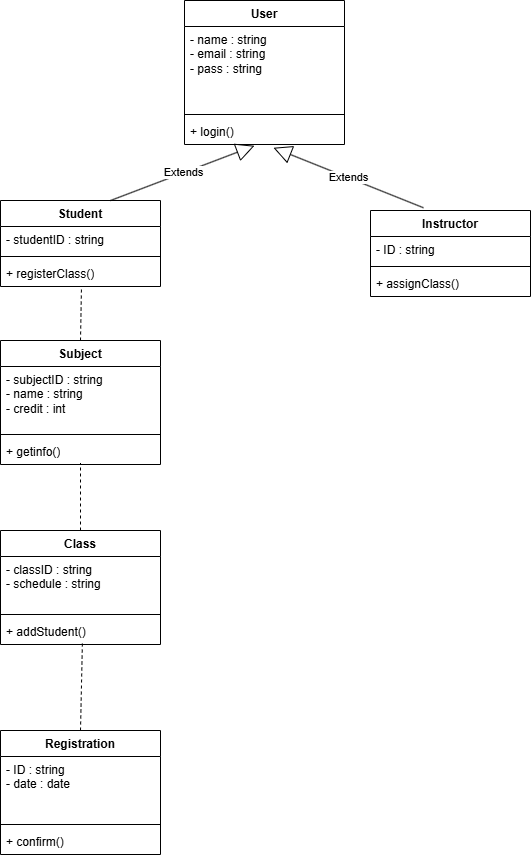

The diagram above was exported from draw.io. Its source (the exported page's mxGraphModel, read from the mxfile embedded in the PNG):
<mxGraphModel dx="1303" dy="755" grid="1" gridSize="10" guides="1" tooltips="1" connect="1" arrows="1" fold="1" page="1" pageScale="1" pageWidth="827" pageHeight="1169" math="0" shadow="0">
  <root>
    <mxCell id="0" />
    <mxCell id="1" parent="0" />
    <mxCell id="WnlbUsxreVMorSToNnBe-2" value="User" style="swimlane;fontStyle=1;align=center;verticalAlign=top;childLayout=stackLayout;horizontal=1;startSize=26;horizontalStack=0;resizeParent=1;resizeParentMax=0;resizeLast=0;collapsible=1;marginBottom=0;whiteSpace=wrap;html=1;" vertex="1" parent="1">
      <mxGeometry x="334" y="20" width="160" height="144" as="geometry" />
    </mxCell>
    <mxCell id="WnlbUsxreVMorSToNnBe-3" value="- name : string&lt;div&gt;- email : string&lt;/div&gt;&lt;div&gt;- pass : string&lt;/div&gt;" style="text;strokeColor=none;fillColor=none;align=left;verticalAlign=top;spacingLeft=4;spacingRight=4;overflow=hidden;rotatable=0;points=[[0,0.5],[1,0.5]];portConstraint=eastwest;whiteSpace=wrap;html=1;" vertex="1" parent="WnlbUsxreVMorSToNnBe-2">
      <mxGeometry y="26" width="160" height="84" as="geometry" />
    </mxCell>
    <mxCell id="WnlbUsxreVMorSToNnBe-4" value="" style="line;strokeWidth=1;fillColor=none;align=left;verticalAlign=middle;spacingTop=-1;spacingLeft=3;spacingRight=3;rotatable=0;labelPosition=right;points=[];portConstraint=eastwest;strokeColor=inherit;" vertex="1" parent="WnlbUsxreVMorSToNnBe-2">
      <mxGeometry y="110" width="160" height="8" as="geometry" />
    </mxCell>
    <mxCell id="WnlbUsxreVMorSToNnBe-5" value="+ login()" style="text;strokeColor=none;fillColor=none;align=left;verticalAlign=top;spacingLeft=4;spacingRight=4;overflow=hidden;rotatable=0;points=[[0,0.5],[1,0.5]];portConstraint=eastwest;whiteSpace=wrap;html=1;" vertex="1" parent="WnlbUsxreVMorSToNnBe-2">
      <mxGeometry y="118" width="160" height="26" as="geometry" />
    </mxCell>
    <mxCell id="WnlbUsxreVMorSToNnBe-6" value="Student" style="swimlane;fontStyle=1;align=center;verticalAlign=top;childLayout=stackLayout;horizontal=1;startSize=26;horizontalStack=0;resizeParent=1;resizeParentMax=0;resizeLast=0;collapsible=1;marginBottom=0;whiteSpace=wrap;html=1;" vertex="1" parent="1">
      <mxGeometry x="150" y="220" width="160" height="86" as="geometry" />
    </mxCell>
    <mxCell id="WnlbUsxreVMorSToNnBe-7" value="- studentID : string" style="text;strokeColor=none;fillColor=none;align=left;verticalAlign=top;spacingLeft=4;spacingRight=4;overflow=hidden;rotatable=0;points=[[0,0.5],[1,0.5]];portConstraint=eastwest;whiteSpace=wrap;html=1;" vertex="1" parent="WnlbUsxreVMorSToNnBe-6">
      <mxGeometry y="26" width="160" height="26" as="geometry" />
    </mxCell>
    <mxCell id="WnlbUsxreVMorSToNnBe-8" value="" style="line;strokeWidth=1;fillColor=none;align=left;verticalAlign=middle;spacingTop=-1;spacingLeft=3;spacingRight=3;rotatable=0;labelPosition=right;points=[];portConstraint=eastwest;strokeColor=inherit;" vertex="1" parent="WnlbUsxreVMorSToNnBe-6">
      <mxGeometry y="52" width="160" height="8" as="geometry" />
    </mxCell>
    <mxCell id="WnlbUsxreVMorSToNnBe-9" value="+ registerClass()" style="text;strokeColor=none;fillColor=none;align=left;verticalAlign=top;spacingLeft=4;spacingRight=4;overflow=hidden;rotatable=0;points=[[0,0.5],[1,0.5]];portConstraint=eastwest;whiteSpace=wrap;html=1;" vertex="1" parent="WnlbUsxreVMorSToNnBe-6">
      <mxGeometry y="60" width="160" height="26" as="geometry" />
    </mxCell>
    <mxCell id="WnlbUsxreVMorSToNnBe-10" value="Subject" style="swimlane;fontStyle=1;align=center;verticalAlign=top;childLayout=stackLayout;horizontal=1;startSize=26;horizontalStack=0;resizeParent=1;resizeParentMax=0;resizeLast=0;collapsible=1;marginBottom=0;whiteSpace=wrap;html=1;" vertex="1" parent="1">
      <mxGeometry x="150" y="360" width="160" height="124" as="geometry" />
    </mxCell>
    <mxCell id="WnlbUsxreVMorSToNnBe-11" value="- subjectID : string&lt;div&gt;- name : string&lt;/div&gt;&lt;div&gt;- credit : int&lt;/div&gt;" style="text;strokeColor=none;fillColor=none;align=left;verticalAlign=top;spacingLeft=4;spacingRight=4;overflow=hidden;rotatable=0;points=[[0,0.5],[1,0.5]];portConstraint=eastwest;whiteSpace=wrap;html=1;" vertex="1" parent="WnlbUsxreVMorSToNnBe-10">
      <mxGeometry y="26" width="160" height="64" as="geometry" />
    </mxCell>
    <mxCell id="WnlbUsxreVMorSToNnBe-12" value="" style="line;strokeWidth=1;fillColor=none;align=left;verticalAlign=middle;spacingTop=-1;spacingLeft=3;spacingRight=3;rotatable=0;labelPosition=right;points=[];portConstraint=eastwest;strokeColor=inherit;" vertex="1" parent="WnlbUsxreVMorSToNnBe-10">
      <mxGeometry y="90" width="160" height="8" as="geometry" />
    </mxCell>
    <mxCell id="WnlbUsxreVMorSToNnBe-13" value="+ getinfo()" style="text;strokeColor=none;fillColor=none;align=left;verticalAlign=top;spacingLeft=4;spacingRight=4;overflow=hidden;rotatable=0;points=[[0,0.5],[1,0.5]];portConstraint=eastwest;whiteSpace=wrap;html=1;" vertex="1" parent="WnlbUsxreVMorSToNnBe-10">
      <mxGeometry y="98" width="160" height="26" as="geometry" />
    </mxCell>
    <mxCell id="WnlbUsxreVMorSToNnBe-14" value="Class" style="swimlane;fontStyle=1;align=center;verticalAlign=top;childLayout=stackLayout;horizontal=1;startSize=26;horizontalStack=0;resizeParent=1;resizeParentMax=0;resizeLast=0;collapsible=1;marginBottom=0;whiteSpace=wrap;html=1;" vertex="1" parent="1">
      <mxGeometry x="150" y="550" width="160" height="114" as="geometry" />
    </mxCell>
    <mxCell id="WnlbUsxreVMorSToNnBe-15" value="- classID : string&lt;div&gt;- schedule : string&lt;/div&gt;" style="text;strokeColor=none;fillColor=none;align=left;verticalAlign=top;spacingLeft=4;spacingRight=4;overflow=hidden;rotatable=0;points=[[0,0.5],[1,0.5]];portConstraint=eastwest;whiteSpace=wrap;html=1;" vertex="1" parent="WnlbUsxreVMorSToNnBe-14">
      <mxGeometry y="26" width="160" height="54" as="geometry" />
    </mxCell>
    <mxCell id="WnlbUsxreVMorSToNnBe-16" value="" style="line;strokeWidth=1;fillColor=none;align=left;verticalAlign=middle;spacingTop=-1;spacingLeft=3;spacingRight=3;rotatable=0;labelPosition=right;points=[];portConstraint=eastwest;strokeColor=inherit;" vertex="1" parent="WnlbUsxreVMorSToNnBe-14">
      <mxGeometry y="80" width="160" height="8" as="geometry" />
    </mxCell>
    <mxCell id="WnlbUsxreVMorSToNnBe-17" value="+ addStudent()" style="text;strokeColor=none;fillColor=none;align=left;verticalAlign=top;spacingLeft=4;spacingRight=4;overflow=hidden;rotatable=0;points=[[0,0.5],[1,0.5]];portConstraint=eastwest;whiteSpace=wrap;html=1;" vertex="1" parent="WnlbUsxreVMorSToNnBe-14">
      <mxGeometry y="88" width="160" height="26" as="geometry" />
    </mxCell>
    <mxCell id="WnlbUsxreVMorSToNnBe-18" value="Registration" style="swimlane;fontStyle=1;align=center;verticalAlign=top;childLayout=stackLayout;horizontal=1;startSize=26;horizontalStack=0;resizeParent=1;resizeParentMax=0;resizeLast=0;collapsible=1;marginBottom=0;whiteSpace=wrap;html=1;" vertex="1" parent="1">
      <mxGeometry x="150" y="750" width="160" height="124" as="geometry" />
    </mxCell>
    <mxCell id="WnlbUsxreVMorSToNnBe-19" value="- ID : string&lt;div&gt;- date : date&lt;/div&gt;" style="text;strokeColor=none;fillColor=none;align=left;verticalAlign=top;spacingLeft=4;spacingRight=4;overflow=hidden;rotatable=0;points=[[0,0.5],[1,0.5]];portConstraint=eastwest;whiteSpace=wrap;html=1;" vertex="1" parent="WnlbUsxreVMorSToNnBe-18">
      <mxGeometry y="26" width="160" height="64" as="geometry" />
    </mxCell>
    <mxCell id="WnlbUsxreVMorSToNnBe-20" value="" style="line;strokeWidth=1;fillColor=none;align=left;verticalAlign=middle;spacingTop=-1;spacingLeft=3;spacingRight=3;rotatable=0;labelPosition=right;points=[];portConstraint=eastwest;strokeColor=inherit;" vertex="1" parent="WnlbUsxreVMorSToNnBe-18">
      <mxGeometry y="90" width="160" height="8" as="geometry" />
    </mxCell>
    <mxCell id="WnlbUsxreVMorSToNnBe-21" value="+ confirm()" style="text;strokeColor=none;fillColor=none;align=left;verticalAlign=top;spacingLeft=4;spacingRight=4;overflow=hidden;rotatable=0;points=[[0,0.5],[1,0.5]];portConstraint=eastwest;whiteSpace=wrap;html=1;" vertex="1" parent="WnlbUsxreVMorSToNnBe-18">
      <mxGeometry y="98" width="160" height="26" as="geometry" />
    </mxCell>
    <mxCell id="WnlbUsxreVMorSToNnBe-22" value="Instructor" style="swimlane;fontStyle=1;align=center;verticalAlign=top;childLayout=stackLayout;horizontal=1;startSize=26;horizontalStack=0;resizeParent=1;resizeParentMax=0;resizeLast=0;collapsible=1;marginBottom=0;whiteSpace=wrap;html=1;" vertex="1" parent="1">
      <mxGeometry x="520" y="230" width="160" height="86" as="geometry" />
    </mxCell>
    <mxCell id="WnlbUsxreVMorSToNnBe-23" value="- ID : string" style="text;strokeColor=none;fillColor=none;align=left;verticalAlign=top;spacingLeft=4;spacingRight=4;overflow=hidden;rotatable=0;points=[[0,0.5],[1,0.5]];portConstraint=eastwest;whiteSpace=wrap;html=1;" vertex="1" parent="WnlbUsxreVMorSToNnBe-22">
      <mxGeometry y="26" width="160" height="26" as="geometry" />
    </mxCell>
    <mxCell id="WnlbUsxreVMorSToNnBe-24" value="" style="line;strokeWidth=1;fillColor=none;align=left;verticalAlign=middle;spacingTop=-1;spacingLeft=3;spacingRight=3;rotatable=0;labelPosition=right;points=[];portConstraint=eastwest;strokeColor=inherit;" vertex="1" parent="WnlbUsxreVMorSToNnBe-22">
      <mxGeometry y="52" width="160" height="8" as="geometry" />
    </mxCell>
    <mxCell id="WnlbUsxreVMorSToNnBe-25" value="+ assignClass()" style="text;strokeColor=none;fillColor=none;align=left;verticalAlign=top;spacingLeft=4;spacingRight=4;overflow=hidden;rotatable=0;points=[[0,0.5],[1,0.5]];portConstraint=eastwest;whiteSpace=wrap;html=1;" vertex="1" parent="WnlbUsxreVMorSToNnBe-22">
      <mxGeometry y="60" width="160" height="26" as="geometry" />
    </mxCell>
    <mxCell id="WnlbUsxreVMorSToNnBe-26" value="Extends" style="endArrow=block;endSize=16;endFill=0;html=1;rounded=0;exitX=0.688;exitY=0;exitDx=0;exitDy=0;exitPerimeter=0;entryX=0.437;entryY=1.048;entryDx=0;entryDy=0;entryPerimeter=0;" edge="1" parent="1" source="WnlbUsxreVMorSToNnBe-6" target="WnlbUsxreVMorSToNnBe-5">
      <mxGeometry width="160" relative="1" as="geometry">
        <mxPoint x="420" y="320" as="sourcePoint" />
        <mxPoint x="580" y="320" as="targetPoint" />
      </mxGeometry>
    </mxCell>
    <mxCell id="WnlbUsxreVMorSToNnBe-27" value="Extends" style="endArrow=block;endSize=16;endFill=0;html=1;rounded=0;exitX=0.331;exitY=-0.032;exitDx=0;exitDy=0;exitPerimeter=0;entryX=0.556;entryY=1.125;entryDx=0;entryDy=0;entryPerimeter=0;" edge="1" parent="1" source="WnlbUsxreVMorSToNnBe-22" target="WnlbUsxreVMorSToNnBe-5">
      <mxGeometry width="160" relative="1" as="geometry">
        <mxPoint x="420" y="320" as="sourcePoint" />
        <mxPoint x="580" y="320" as="targetPoint" />
      </mxGeometry>
    </mxCell>
    <mxCell id="WnlbUsxreVMorSToNnBe-28" value="" style="endArrow=none;dashed=1;html=1;rounded=0;entryX=0.506;entryY=1.048;entryDx=0;entryDy=0;entryPerimeter=0;exitX=0.5;exitY=0;exitDx=0;exitDy=0;" edge="1" parent="1" source="WnlbUsxreVMorSToNnBe-10" target="WnlbUsxreVMorSToNnBe-9">
      <mxGeometry width="50" height="50" relative="1" as="geometry">
        <mxPoint x="210" y="360" as="sourcePoint" />
        <mxPoint x="260" y="310" as="targetPoint" />
      </mxGeometry>
    </mxCell>
    <mxCell id="WnlbUsxreVMorSToNnBe-29" value="" style="endArrow=none;dashed=1;html=1;rounded=0;exitX=0.5;exitY=0;exitDx=0;exitDy=0;" edge="1" parent="1" source="WnlbUsxreVMorSToNnBe-14">
      <mxGeometry width="50" height="50" relative="1" as="geometry">
        <mxPoint x="200" y="550" as="sourcePoint" />
        <mxPoint x="230" y="483" as="targetPoint" />
      </mxGeometry>
    </mxCell>
    <mxCell id="WnlbUsxreVMorSToNnBe-30" value="" style="endArrow=none;dashed=1;html=1;rounded=0;entryX=0.512;entryY=0.894;entryDx=0;entryDy=0;entryPerimeter=0;exitX=0.5;exitY=0;exitDx=0;exitDy=0;" edge="1" parent="1" source="WnlbUsxreVMorSToNnBe-18" target="WnlbUsxreVMorSToNnBe-17">
      <mxGeometry width="50" height="50" relative="1" as="geometry">
        <mxPoint x="190" y="740" as="sourcePoint" />
        <mxPoint x="240" y="690" as="targetPoint" />
      </mxGeometry>
    </mxCell>
  </root>
</mxGraphModel>